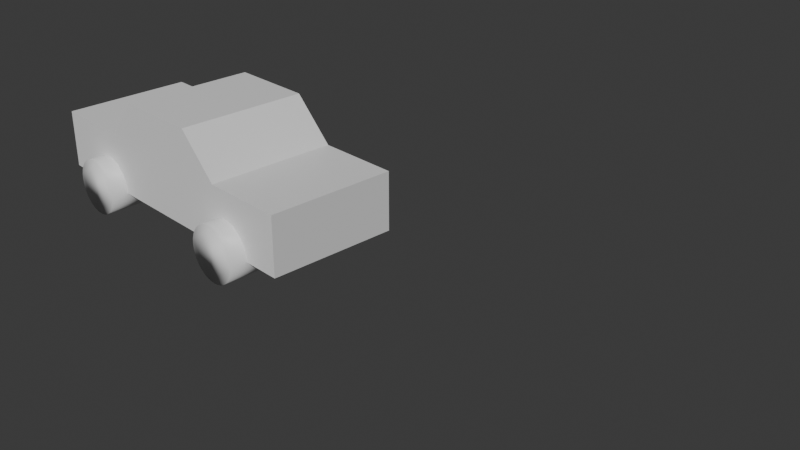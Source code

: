# Source: car.blend  (saved by Blender 4.0.36; exported with 4.5.12 LTS)
import bpy
from mathutils import Matrix  # noqa: F401  (used for matrix-valued properties, if any)

bpy.ops.wm.read_factory_settings(use_empty=True)
scene = bpy.context.scene
scene.name = 'Scene'

# ---- collections
col_collection = bpy.data.collections.new('Collection'); scene.collection.children.link(col_collection)

# ---- materials (node trees are filled in below, after node groups)
mat_material = bpy.data.materials.new('Material')
mat_material.alpha_threshold = 0.0
mat_material.use_transparent_shadow = False
mat_material.roughness = 0.5
mat_material.line_color = (0.0, 0.0, 0.0, 1.0)

# ---- material node trees
mat_material.use_nodes = True; mat_material.node_tree.nodes.clear()
_N = mat_material.node_tree.nodes; _L = mat_material.node_tree.links
n0 = _N.new('ShaderNodeOutputMaterial'); n0.name = 'Material Output'; n0.location = (300, 300)
n1 = _N.new('ShaderNodeBsdfPrincipled'); n1.name = 'Principled BSDF'; n1.location = (10, 300)
n1.inputs[3].default_value = 1.45
_L.new(n1.outputs[0], n0.inputs[0])
n0.is_active_output = True

# ---- world
world_world = bpy.data.worlds.new('World'); scene.world = world_world
world_world.use_nodes = True; world_world.node_tree.nodes.clear()
_N = world_world.node_tree.nodes; _L = world_world.node_tree.links
n0 = _N.new('ShaderNodeOutputWorld'); n0.name = 'World Output'; n0.location = (300, 300)
n1 = _N.new('ShaderNodeBackground'); n1.name = 'Background'; n1.location = (10, 300)
n1.inputs[0].default_value = (0.05088, 0.05088, 0.05088, 1.0)
_L.new(n1.outputs[0], n0.inputs[0])
n0.is_active_output = True
world_world.color = (0.05088, 0.05088, 0.05088)
world_world.use_sun_shadow = False
world_world.sun_shadow_jitter_overblur = 0.0

# ---- cameras
cam_camera = bpy.data.cameras.new('Camera')
cam_camera.clip_end = 100.0
cam_camera.ortho_scale = 7.314

# ---- meshes
me_cube = bpy.data.meshes.new('Cube')
me_cube.from_pydata([(1.191, -0.3882, 0.04654), (1.258, -0.3882, 0.02808), (1.323, -0.3881, -0.02659), (1.383, -0.3879, -0.1154), (1.436, -0.3876, -0.2349), (1.479, -0.3873, -0.3805), (1.511, -0.3869, -0.5466), (1.531, -0.3865, -0.7268), (1.537, -0.3861, -0.9143), (0.8441, -0.3861, -0.9143), (0.8508, -0.3865, -0.7268), (0.8705, -0.3869, -0.5466), (0.9025, -0.3873, -0.3805), (0.9456, -0.3876, -0.2349), (0.9981, -0.3879, -0.1154), (1.058, -0.3881, -0.02659), (1.123, -0.3882, 0.02808), (-1.191, -0.3882, 0.04654), (-1.258, -0.3882, 0.02808), (-1.323, -0.3881, -0.02659), (-1.383, -0.3879, -0.1154), (-1.436, -0.3876, -0.2349), (-1.479, -0.3873, -0.3805), (-1.511, -0.3869, -0.5466), (-1.531, -0.3865, -0.7268), (-1.537, -0.3861, -0.9143), (-0.8441, -0.3861, -0.9143), (-0.8508, -0.3865, -0.7268), (-0.8705, -0.3869, -0.5466), (-0.9025, -0.3873, -0.3805), (-0.9456, -0.3876, -0.2349), (-0.9981, -0.3879, -0.1154), (-1.058, -0.3881, -0.02659), (-1.123, -0.3882, 0.02808), (1.191, 0.3882, 0.04654), (1.258, 0.3882, 0.02808), (1.323, 0.3881, -0.02659), (1.383, 0.3879, -0.1154), (1.436, 0.3876, -0.2349), (1.479, 0.3873, -0.3805), (1.511, 0.3869, -0.5466), (1.531, 0.3865, -0.7268), (1.537, 0.3861, -0.9143), (0.8441, 0.3861, -0.9143), (0.8508, 0.3865, -0.7268), (0.8705, 0.3869, -0.5466), (0.9025, 0.3873, -0.3805), (0.9456, 0.3876, -0.2349), (0.9981, 0.3879, -0.1154), (1.058, 0.3881, -0.02659), (1.123, 0.3882, 0.02808), (-1.191, 0.3882, 0.04654), (-1.258, 0.3882, 0.02808), (-1.323, 0.3881, -0.02659), (-1.383, 0.3879, -0.1154), (-1.436, 0.3876, -0.2349), (-1.479, 0.3873, -0.3805), (-1.511, 0.3869, -0.5466), (-1.531, 0.3865, -0.7268), (-1.537, 0.3861, -0.9143), (-0.8441, 0.3861, -0.9143), (-0.8508, 0.3865, -0.7268), (-0.8705, 0.3869, -0.5466), (-0.9025, 0.3873, -0.3805), (-0.9456, 0.3876, -0.2349), (-0.9981, 0.3879, -0.1154), (-1.058, 0.3881, -0.02659), (-1.123, 0.3882, 0.02808), (1.0, 1.0, 1.0), (1.0, -1.0, 1.0), (-1.0, 1.0, 1.0), (-1.0, -1.0, 1.0), (2.022, 1.0, 1.0), (2.022, 1.0, -1.0), (2.022, -1.0, 1.0), (2.022, -1.0, -1.0), (-2.005, 1.0, -1.0), (-2.005, -1.0, -1.0), (-2.005, -1.0, 1.0), (-2.005, 1.0, 1.0), (0.5, 1.0, -1.0), (0.5, -1.0, 2.363), (0.5, -1.0, -1.0), (0.5, 1.0, 2.363), (-0.55, 1.0, -1.0), (-0.5237, -1.0, 2.271), (-0.55, -1.0, -1.0), (-0.55, 1.0, 2.363), (-0.025, -1.0, -1.0), (0.5, -1.0, 0.6816), (-0.05133, -1.0, 2.271), (-0.5237, -1.0, 0.7736), (-0.05133, -1.0, 0.7736), (-0.025, -1.0, 2.363), (-0.55, -1.0, 2.363), (-0.55, -1.0, 0.6816), (-0.025, -1.0, 0.6816), (-0.05133, -0.964, 2.271), (-0.5237, -0.964, 2.271), (-0.5237, -0.964, 0.7736), (-0.05133, -0.964, 0.7736), (1.511, 1.0, -0.5533), (1.531, 1.0, -0.7335), (1.537, 1.0, -0.921), (1.534, 1.0, -1.0), (1.534, 0.3859, -1.0), (1.0, 0.3859, -1.0), (0.8472, 0.3859, -1.0), (1.534, -1.0, -1.0), (1.537, -1.0, -0.921), (1.534, -0.3859, -1.0), (1.0, -0.3859, -1.0), (0.8472, -0.3859, -1.0), (1.531, -1.0, -0.7335), (1.511, -1.0, -0.5533), (1.479, 1.0, -0.3871), (1.436, 1.0, -0.2415), (1.436, -1.0, -0.2415), (1.479, -1.0, -0.3871), (1.383, -1.0, -0.1221), (1.323, 1.0, -0.03326), (1.258, 1.0, 0.02142), (1.383, 1.0, -0.1221), (1.258, -1.0, 0.02142), (1.323, -1.0, -0.03326), (1.191, -1.0, 0.03988), (1.123, 1.0, 0.02142), (1.191, 1.0, 0.03988), (1.058, 1.0, -0.03326), (1.0, 1.0, -0.1193), (0.9981, 1.0, -0.1221), (0.9456, 1.0, -0.2415), (0.9025, 1.0, -0.3871), (0.8705, 1.0, -0.5533), (0.8508, 1.0, -0.7335), (0.9456, -1.0, -0.2415), (0.9025, -1.0, -0.3871), (0.8705, -1.0, -0.5533), (0.8508, -1.0, -0.7335), (0.9981, -1.0, -0.1221), (1.058, -1.0, -0.03326), (1.0, -1.0, -0.1193), (1.123, -1.0, 0.02142), (0.8441, 1.0, -0.921), (-0.8508, 1.0, -0.7335), (-0.8441, 1.0, -0.921), (-0.8705, 1.0, -0.5533), (0.8469, 1.0, -1.0), (-0.8469, 1.0, -1.0), (-0.8472, 0.3859, -1.0), (-1.534, 0.3859, -1.0), (-1.0, 0.3859, -1.0), (0.8469, -1.0, -1.0), (0.8441, -1.0, -0.921), (-0.8472, -0.3859, -1.0), (-1.0, -0.3859, -1.0), (-0.8469, -1.0, -1.0), (-0.8441, -1.0, -0.921), (-1.534, -0.3859, -1.0), (-0.8508, -1.0, -0.7335), (-0.9025, -1.0, -0.3871), (-0.8705, -1.0, -0.5533), (-0.9981, 1.0, -0.1221), (-0.9456, 1.0, -0.2415), (-0.9025, 1.0, -0.3871), (-0.9456, -1.0, -0.2415), (-0.9981, -1.0, -0.1221), (-1.123, 1.0, 0.02142), (-1.191, 1.0, 0.03988), (-1.058, 1.0, -0.03326), (-1.0, 1.0, -0.1193), (-1.058, -1.0, -0.03326), (-1.0, -1.0, -0.1193), (-1.123, -1.0, 0.02142), (-1.191, -1.0, 0.03988), (-1.258, 1.0, 0.02142), (-1.323, 1.0, -0.03326), (-1.383, 1.0, -0.1221), (-1.436, 1.0, -0.2415), (-1.479, 1.0, -0.3871), (-1.511, 1.0, -0.5533), (-1.531, 1.0, -0.7335), (-1.537, 1.0, -0.921), (-1.534, 1.0, -1.0), (-1.534, -1.0, -1.0), (-1.537, -1.0, -0.921), (-1.531, -1.0, -0.7335), (-1.511, -1.0, -0.5533), (-1.479, -1.0, -0.3871), (-1.436, -1.0, -0.2415), (-1.383, -1.0, -0.1221), (-1.323, -1.0, -0.03326), (-1.258, -1.0, 0.02142)], [], [(1, 2, 3, 4, 5, 6, 7, 8, 110, 111, 112, 9, 10, 11, 12, 13, 14, 15, 16, 0), (18, 17, 33, 32, 31, 30, 29, 28, 27, 26, 154, 155, 158, 25, 24, 23, 22, 21, 20, 19), (35, 34, 50, 49, 48, 47, 46, 45, 44, 43, 107, 106, 105, 42, 41, 40, 39, 38, 37, 36), (52, 53, 54, 55, 56, 57, 58, 59, 150, 151, 149, 60, 61, 62, 63, 64, 65, 66, 67, 51), (87, 70, 71, 94), (86, 95, 94, 71, 172, 166, 165, 160, 161, 159, 157, 156), (80, 147, 107, 106, 111, 112, 152, 82), (69, 141, 140, 142, 125, 123, 124, 119, 117, 118, 114, 113, 109, 108, 75, 74), (80, 83, 68, 129, 130, 131, 132, 133, 134, 143, 147), (73, 72, 74, 75), (68, 69, 74, 72), (77, 78, 79, 76), (71, 70, 79, 78), (70, 170, 169, 167, 168, 175, 176, 177, 178, 179, 180, 181, 182, 183, 76, 79), (84, 87, 83, 80), (84, 80, 82, 88, 86), (68, 83, 81, 69), (92, 90, 97, 100), (83, 87, 94, 93, 81), (88, 96, 95, 86), (82, 89, 96, 88), (89, 81, 93, 96), (85, 90, 93, 94), (91, 85, 94, 95), (92, 91, 95, 96), (90, 92, 96, 93), (100, 97, 98, 99), (85, 91, 99, 98), (91, 92, 100, 99), (90, 85, 98, 97), (151, 149, 148, 84, 86, 156, 154, 155), (187, 23, 24, 186), (164, 63, 62, 146), (143, 43, 44, 134), (101, 40, 41, 102), (190, 20, 21, 189), (114, 6, 5, 118), (125, 0, 16, 142), (139, 14, 13, 135), (109, 8, 7, 113), (135, 13, 12, 136), (108, 110, 111, 106, 105, 104, 73, 75), (148, 145, 144, 146, 164, 163, 162, 170, 70, 87, 84), (181, 58, 57, 180), (176, 53, 52, 175), (117, 4, 3, 119), (159, 27, 28, 161), (183, 150, 151, 155, 158, 184, 77, 76), (180, 57, 56, 179), (140, 15, 14, 139, 141), (102, 41, 42, 103), (123, 1, 0, 125), (184, 185, 186, 187, 188, 189, 190, 191, 192, 174, 173, 171, 172, 71, 78, 77), (122, 37, 38, 116), (174, 17, 18, 192), (168, 51, 67, 167), (175, 52, 51, 168), (132, 46, 47, 131), (126, 50, 34, 127), (154, 26, 157, 156), (163, 64, 63, 164), (116, 38, 39, 115), (128, 49, 50, 126), (166, 31, 32, 171, 172), (120, 36, 37, 122), (131, 47, 48, 130), (107, 43, 143, 147), (186, 24, 25, 185), (144, 61, 60, 145), (177, 54, 53, 176), (145, 60, 149, 148), (171, 32, 33, 173), (167, 67, 66, 169), (191, 19, 20, 190), (137, 11, 10, 138), (182, 59, 58, 181), (124, 2, 1, 123), (127, 34, 35, 121), (157, 26, 27, 159), (130, 48, 49, 128, 129), (146, 62, 61, 144), (115, 39, 40, 101), (113, 7, 6, 114), (118, 5, 4, 117), (134, 44, 45, 133), (133, 45, 46, 132), (162, 65, 64, 163), (161, 28, 29, 160), (192, 18, 19, 191), (138, 10, 9, 153), (160, 29, 30, 165), (110, 8, 109, 108), (136, 12, 11, 137), (173, 33, 17, 174), (142, 16, 15, 140), (169, 66, 65, 162, 170), (103, 42, 105, 104), (152, 153, 138, 137, 136, 135, 139, 141, 69, 81, 89, 82), (104, 103, 102, 101, 115, 116, 122, 120, 121, 127, 126, 128, 129, 68, 72, 73), (119, 3, 2, 124), (189, 21, 22, 188), (165, 30, 31, 166), (188, 22, 23, 187), (179, 56, 55, 178), (153, 9, 112, 152), (121, 35, 36, 120), (178, 55, 54, 177), (150, 59, 182, 183), (185, 25, 158, 184)])
me_cube.polygons.foreach_set('use_smooth', [1, 1, 1, 1, 0, 0, 0, 0, 0, 0, 0, 0, 0, 0, 0, 0, 0, 0, 0, 0, 0, 0, 0, 0, 0, 0, 0, 0, 0, 0, 0, 1, 1, 1, 1, 1, 1, 1, 1, 1, 1, 0, 0, 1, 1, 1, 1, 0, 1, 1, 1, 1, 0, 1, 1, 1, 1, 1, 1, 1, 1, 1, 1, 1, 1, 1, 1, 1, 1, 1, 1, 1, 1, 1, 1, 1, 1, 1, 1, 1, 1, 1, 1, 1, 1, 1, 1, 1, 1, 1, 1, 1, 1, 1, 1, 1, 1, 0, 0, 1, 1, 1, 1, 1, 1, 1, 1, 1, 1])
_uv = me_cube.uv_layers.new(name='UVMap')
_uv.uv.foreach_set('vector', [0.7677, 0.3392, 0.7848, 0.334, 0.8005, 0.3256, 0.8143, 0.3143, 0.8256, 0.3005, 0.834, 0.2848, 0.8392, 0.2677, 0.8409, 0.25, 0.8401, 0.2419, 0.7, 0.2419, 0.6599, 0.2419, 0.6591, 0.25, 0.6608, 0.2677, 0.666, 0.2848, 0.6744, 0.3005, 0.6857, 0.3143, 0.6995, 0.3256, 0.7152, 0.334, 0.7323, 0.3392, 0.75, 0.3409, 0.7677, 0.3392, 0.75, 0.3409, 0.7323, 0.3392, 0.7152, 0.334, 0.6995, 0.3256, 0.6857, 0.3143, 0.6744, 0.3005, 0.666, 0.2848, 0.6608, 0.2677, 0.6591, 0.25, 0.6599, 0.2419, 0.7, 0.2419, 0.8401, 0.2419, 0.8409, 0.25, 0.8392, 0.2677, 0.834, 0.2848, 0.8256, 0.3005, 0.8143, 0.3143, 0.8005, 0.3256, 0.7848, 0.334, 0.7677, 0.3392, 0.75, 0.3409, 0.7323, 0.3392, 0.7152, 0.334, 0.6995, 0.3256, 0.6857, 0.3143, 0.6744, 0.3005, 0.666, 0.2848, 0.6608, 0.2677, 0.6591, 0.25, 0.6599, 0.2419, 0.7, 0.2419, 0.8401, 0.2419, 0.8409, 0.25, 0.8392, 0.2677, 0.834, 0.2848, 0.8256, 0.3005, 0.8143, 0.3143, 0.8005, 0.3256, 0.7848, 0.334, 0.7677, 0.3392, 0.7848, 0.334, 0.8005, 0.3256, 0.8143, 0.3143, 0.8256, 0.3005, 0.834, 0.2848, 0.8392, 0.2677, 0.8409, 0.25, 0.8401, 0.2419, 0.7, 0.2419, 0.6599, 0.2419, 0.6591, 0.25, 0.6608, 0.2677, 0.666, 0.2848, 0.6744, 0.3005, 0.6857, 0.3143, 0.6995, 0.3256, 0.7152, 0.334, 0.7323, 0.3392, 0.75, 0.3409, 0.8188, 0.5, 0.875, 0.5, 0.875, 0.75, 0.8188, 0.75, 0.375, 0.9438, 0.5, 0.9438, 0.625, 0.9438, 0.625, 1.0, 0.4851, 1.0, 0.4846, 0.9998, 0.465, 0.9932, 0.4446, 0.9878, 0.4239, 0.9838, 0.4034, 0.9813, 0.3831, 0.9805, 0.375, 0.9809, 0.3125, 0.5, 0.3559, 0.5, 0.3559, 0.5768, 0.375, 0.5768, 0.375, 0.6732, 0.3559, 0.6732, 0.3559, 0.75, 0.3125, 0.75, 0.625, 0.75, 0.4851, 0.75, 0.4958, 0.75, 0.5027, 0.75, 0.505, 0.75, 0.5027, 0.75, 0.4958, 0.75, 0.4847, 0.75, 0.4698, 0.75, 0.4516, 0.75, 0.4308, 0.75, 0.4083, 0.75, 0.3849, 0.75, 0.375, 0.75, 0.375, 0.75, 0.625, 0.75, 0.375, 0.4375, 0.625, 0.4375, 0.625, 0.5, 0.4851, 0.5, 0.4846, 0.4998, 0.4654, 0.4932, 0.4452, 0.4878, 0.4245, 0.4838, 0.4037, 0.4813, 0.3832, 0.4805, 0.375, 0.4809, 0.375, 0.5, 0.625, 0.5, 0.625, 0.75, 0.375, 0.75, 0.625, 0.5, 0.625, 0.75, 0.625, 0.75, 0.625, 0.5, 0.375, 0.0, 0.625, 0.0, 0.625, 0.25, 0.375, 0.25, 0.875, 0.75, 0.875, 0.5, 0.875, 0.5, 0.875, 0.75, 0.625, 0.25, 0.4851, 0.25, 0.4958, 0.25, 0.5027, 0.25, 0.505, 0.25, 0.5027, 0.25, 0.4958, 0.25, 0.4847, 0.25, 0.4698, 0.25, 0.4516, 0.25, 0.4308, 0.25, 0.4083, 0.25, 0.3849, 0.25, 0.375, 0.25, 0.375, 0.25, 0.625, 0.25, 0.375, 0.3063, 0.625, 0.3062, 0.625, 0.4375, 0.375, 0.4375, 0.1813, 0.5, 0.3125, 0.5, 0.3125, 0.75, 0.2469, 0.75, 0.1813, 0.75, 0.625, 0.5, 0.6875, 0.5, 0.6875, 0.75, 0.625, 0.75, 0.5026, 0.8824, 0.6224, 0.8824, 0.6224, 0.8824, 0.5026, 0.8824, 0.6875, 0.5, 0.8188, 0.5, 0.8188, 0.75, 0.7531, 0.75, 0.6875, 0.75, 0.375, 0.8781, 0.5, 0.8781, 0.5, 0.9438, 0.375, 0.9438, 0.375, 0.8125, 0.5, 0.8125, 0.5, 0.8781, 0.375, 0.8781, 0.5, 0.8125, 0.625, 0.8125, 0.625, 0.8781, 0.5, 0.8781, 0.6224, 0.9394, 0.6224, 0.8824, 0.625, 0.8781, 0.625, 0.9438, 0.5026, 0.9394, 0.6224, 0.9394, 0.625, 0.9438, 0.5, 0.9438, 0.5026, 0.8824, 0.5026, 0.9394, 0.5, 0.9438, 0.5, 0.8781, 0.6224, 0.8824, 0.5026, 0.8824, 0.5, 0.8781, 0.625, 0.8781, 0.5026, 0.8824, 0.6224, 0.8824, 0.6224, 0.9394, 0.5026, 0.9394, 0.6224, 0.9394, 0.5026, 0.9394, 0.5026, 0.9394, 0.6224, 0.9394, 0.5026, 0.9394, 0.5026, 0.8824, 0.5026, 0.8824, 0.5026, 0.9394, 0.6224, 0.8824, 0.6224, 0.9394, 0.6224, 0.9394, 0.6224, 0.8824, 0.125, 0.5768, 0.1441, 0.5768, 0.1441, 0.5, 0.1813, 0.5, 0.1813, 0.75, 0.1441, 0.75, 0.1441, 0.6732, 0.125, 0.6732, 0.7926, 0.7108, 0.7926, 0.8447, 0.7681, 0.8447, 0.7681, 0.7107, 0.182, 0.7109, 0.182, 0.8447, 0.2074, 0.8447, 0.2074, 0.7108, 0.25, 0.7106, 0.25, 0.8447, 0.2319, 0.8447, 0.2319, 0.7107, 0.7926, 0.7108, 0.7926, 0.8447, 0.7681, 0.8447, 0.7681, 0.7107, 0.8743, 0.711, 0.8743, 0.8447, 0.8449, 0.8447, 0.8449, 0.7109, 0.7926, 0.7108, 0.7926, 0.8447, 0.818, 0.8447, 0.818, 0.7109, 0.01511, 0.7111, 0.01511, 0.8447, 0.05573, 0.8447, 0.05573, 0.7111, 0.1257, 0.711, 0.1257, 0.8447, 0.1551, 0.8447, 0.1551, 0.7109, 0.75, 0.7106, 0.75, 0.8447, 0.7681, 0.8447, 0.7681, 0.7107, 0.1551, 0.7109, 0.1551, 0.8447, 0.182, 0.8447, 0.182, 0.7109, 0.375, 0.75, 0.375, 0.6732, 0.375, 0.6732, 0.375, 0.5768, 0.375, 0.5768, 0.375, 0.5, 0.375, 0.5, 0.375, 0.75, 0.375, 0.2691, 0.3831, 0.2695, 0.4034, 0.2687, 0.4239, 0.2662, 0.4446, 0.2622, 0.465, 0.2568, 0.4846, 0.2502, 0.4851, 0.25, 0.625, 0.25, 0.625, 0.3062, 0.375, 0.3063, 0.7681, 0.7107, 0.7681, 0.8447, 0.7926, 0.8447, 0.7926, 0.7108, 0.9072, 0.711, 0.9072, 0.8447, 0.9443, 0.8447, 0.9443, 0.7111, 0.8449, 0.7109, 0.8449, 0.8447, 0.8743, 0.8447, 0.8743, 0.711, 0.2319, 0.7107, 0.2319, 0.8447, 0.2074, 0.8447, 0.2074, 0.7108, 0.125, 0.5, 0.125, 0.5768, 0.125, 0.5768, 0.125, 0.6732, 0.125, 0.6732, 0.125, 0.75, 0.125, 0.75, 0.125, 0.5, 0.7926, 0.7108, 0.7926, 0.8447, 0.818, 0.8447, 0.818, 0.7109, 0.09279, 0.711, 0.09279, 0.8447, 0.1257, 0.8447, 0.1257, 0.711, 0.1247, 0.711, 0.7681, 0.7107, 0.7681, 0.8447, 0.75, 0.8447, 0.75, 0.7106, 0.9443, 0.7111, 0.9443, 0.8447, 0.9849, 0.8447, 0.9849, 0.7111, 0.375, 1.0, 0.3849, 1.0, 0.4083, 1.0, 0.4308, 1.0, 0.4516, 1.0, 0.4698, 1.0, 0.4847, 1.0, 0.4958, 1.0, 0.5027, 1.0, 0.505, 1.0, 0.5027, 1.0, 0.4958, 1.0, 0.4851, 1.0, 0.625, 1.0, 0.625, 1.0, 0.375, 1.0, 0.8743, 0.711, 0.8743, 0.8447, 0.8449, 0.8447, 0.8449, 0.7109, 0.9849, 0.7111, 0.9849, 0.8447, 0.9443, 0.8447, 0.9443, 0.7111, 0.01511, 0.7111, 0.01511, 0.8447, 0.05573, 0.8447, 0.05573, 0.7111, 0.9443, 0.7111, 0.9443, 0.8447, 0.9849, 0.8447, 0.9849, 0.7111, 0.182, 0.7109, 0.182, 0.8447, 0.1551, 0.8447, 0.1551, 0.7109, 0.05573, 0.7111, 0.05573, 0.8447, 0.01511, 0.8447, 0.01511, 0.7111, 0.2583, 0.8447, 0.25, 0.8447, 0.25, 0.7106, 0.2576, 0.7106, 0.1551, 0.7109, 0.1551, 0.8447, 0.182, 0.8447, 0.182, 0.7109, 0.8449, 0.7109, 0.8449, 0.8447, 0.818, 0.8447, 0.818, 0.7109, 0.09279, 0.711, 0.09279, 0.8447, 0.05573, 0.8447, 0.05573, 0.7111, 0.1257, 0.711, 0.1257, 0.8447, 0.09279, 0.8447, 0.09279, 0.711, 0.1247, 0.711, 0.9072, 0.711, 0.9072, 0.8447, 0.8743, 0.8447, 0.8743, 0.711, 0.1551, 0.7109, 0.1551, 0.8447, 0.1257, 0.8447, 0.1257, 0.711, 0.2583, 0.8447, 0.25, 0.8447, 0.25, 0.7106, 0.2576, 0.7106, 0.7681, 0.7107, 0.7681, 0.8447, 0.75, 0.8447, 0.75, 0.7106, 0.2319, 0.7107, 0.2319, 0.8447, 0.25, 0.8447, 0.25, 0.7106, 0.8743, 0.711, 0.8743, 0.8447, 0.9072, 0.8447, 0.9072, 0.711, 0.25, 0.7106, 0.25, 0.8447, 0.2583, 0.8447, 0.2576, 0.7106, 0.09279, 0.711, 0.09279, 0.8447, 0.05573, 0.8447, 0.05573, 0.7111, 0.05573, 0.7111, 0.05573, 0.8447, 0.09279, 0.8447, 0.09279, 0.711, 0.9072, 0.711, 0.9072, 0.8447, 0.8743, 0.8447, 0.8743, 0.711, 0.2074, 0.7108, 0.2074, 0.8447, 0.2319, 0.8447, 0.2319, 0.7107, 0.75, 0.7106, 0.75, 0.8447, 0.7681, 0.8447, 0.7681, 0.7107, 0.9072, 0.711, 0.9072, 0.8447, 0.9443, 0.8447, 0.9443, 0.7111, 0.9849, 0.7111, 0.9849, 0.8447, 0.9443, 0.8447, 0.9443, 0.7111, 0.25, 0.7106, 0.25, 0.8447, 0.2319, 0.8447, 0.2319, 0.7107, 0.1257, 0.711, 0.1257, 0.8447, 0.09279, 0.8447, 0.09279, 0.711, 0.1247, 0.711, 0.2074, 0.7108, 0.2074, 0.8447, 0.2319, 0.8447, 0.2319, 0.7107, 0.818, 0.7109, 0.818, 0.8447, 0.7926, 0.8447, 0.7926, 0.7108, 0.7681, 0.7107, 0.7681, 0.8447, 0.7926, 0.8447, 0.7926, 0.7108, 0.818, 0.7109, 0.818, 0.8447, 0.8449, 0.8447, 0.8449, 0.7109, 0.2319, 0.7107, 0.2319, 0.8447, 0.2074, 0.8447, 0.2074, 0.7108, 0.2074, 0.7108, 0.2074, 0.8447, 0.182, 0.8447, 0.182, 0.7109, 0.1257, 0.711, 0.1257, 0.8447, 0.1551, 0.8447, 0.1551, 0.7109, 0.2074, 0.7108, 0.2074, 0.8447, 0.182, 0.8447, 0.182, 0.7109, 0.9443, 0.7111, 0.9443, 0.8447, 0.9072, 0.8447, 0.9072, 0.711, 0.2319, 0.7107, 0.2319, 0.8447, 0.25, 0.8447, 0.25, 0.7106, 0.182, 0.7109, 0.182, 0.8447, 0.1551, 0.8447, 0.1551, 0.7109, 0.7417, 0.8447, 0.75, 0.8447, 0.75, 0.7106, 0.7424, 0.7106, 0.182, 0.7109, 0.182, 0.8447, 0.2074, 0.8447, 0.2074, 0.7108, 0.05573, 0.7111, 0.05573, 0.8447, 0.01511, 0.8447, 0.01511, 0.7111, 0.05573, 0.7111, 0.05573, 0.8447, 0.09279, 0.8447, 0.09279, 0.711, 0.09279, 0.711, 0.09279, 0.8447, 0.1257, 0.8447, 0.1257, 0.711, 0.1247, 0.711, 0.75, 0.7106, 0.75, 0.8447, 0.7417, 0.8447, 0.7424, 0.7106, 0.375, 0.7691, 0.3832, 0.7695, 0.4037, 0.7687, 0.4245, 0.7662, 0.4452, 0.7622, 0.4654, 0.7568, 0.4846, 0.7502, 0.4851, 0.75, 0.625, 0.75, 0.625, 0.8125, 0.5, 0.8125, 0.375, 0.8125, 0.375, 0.5, 0.3849, 0.5, 0.4083, 0.5, 0.4308, 0.5, 0.4516, 0.5, 0.4698, 0.5, 0.4847, 0.5, 0.4958, 0.5, 0.5027, 0.5, 0.505, 0.5, 0.5027, 0.5, 0.4958, 0.5, 0.4851, 0.5, 0.625, 0.5, 0.625, 0.5, 0.375, 0.5, 0.8743, 0.711, 0.8743, 0.8447, 0.9072, 0.8447, 0.9072, 0.711, 0.8449, 0.7109, 0.8449, 0.8447, 0.818, 0.8447, 0.818, 0.7109, 0.1551, 0.7109, 0.1551, 0.8447, 0.1257, 0.8447, 0.1257, 0.711, 0.818, 0.7109, 0.818, 0.8447, 0.7926, 0.8447, 0.7926, 0.7108, 0.818, 0.7109, 0.818, 0.8447, 0.8449, 0.8447, 0.8449, 0.7109, 0.25, 0.7106, 0.25, 0.8447, 0.2583, 0.8447, 0.2576, 0.7106, 0.9443, 0.7111, 0.9443, 0.8447, 0.9072, 0.8447, 0.9072, 0.711, 0.8449, 0.7109, 0.8449, 0.8447, 0.8743, 0.8447, 0.8743, 0.711, 0.7417, 0.8447, 0.75, 0.8447, 0.75, 0.7106, 0.7424, 0.7106, 0.75, 0.7106, 0.75, 0.8447, 0.7417, 0.8447, 0.7424, 0.7106])
me_cube.materials.append(mat_material)
me_cube.use_mirror_vertex_groups = False
me_cube.update()
me_cube_003 = bpy.data.meshes.new('Cube.003')
me_cube_003.from_pydata([(-3.576e-07, -0.3963, 0.8696), (-3.576e-07, 0.3924, 0.8782), (0.06149, -0.3963, 0.8528), (0.06149, 0.3925, 0.8614), (0.1206, -0.3961, 0.803), (0.1206, 0.3926, 0.8116), (0.1751, -0.396, 0.7223), (0.1751, 0.3927, 0.7309), (0.2229, -0.3957, 0.6136), (0.2229, 0.393, 0.6222), (0.262, -0.3954, 0.4812), (0.262, 0.3933, 0.4898), (0.2912, -0.3951, 0.3301), (0.2912, 0.3936, 0.3387), (0.3091, -0.3947, 0.1662), (0.3091, 0.394, 0.1748), (0.3152, -0.3944, -0.004297), (0.3152, 0.3944, 0.004297), (0.3091, -0.394, -0.1748), (0.3091, 0.3947, -0.1662), (0.2912, -0.3936, -0.3387), (0.2912, 0.3951, -0.3301), (0.262, -0.3933, -0.4898), (0.262, 0.3954, -0.4812), (0.2229, -0.393, -0.6222), (0.2229, 0.3957, -0.6136), (0.1751, -0.3927, -0.7309), (0.1751, 0.396, -0.7223), (0.1206, -0.3926, -0.8116), (0.1206, 0.3961, -0.803), (0.06149, -0.3925, -0.8614), (0.06149, 0.3963, -0.8528), (-3.576e-07, -0.3924, -0.8782), (-3.576e-07, 0.3963, -0.8696), (-0.06149, -0.3925, -0.8614), (-0.06149, 0.3963, -0.8528), (-0.1206, -0.3926, -0.8116), (-0.1206, 0.3961, -0.803), (-0.1751, -0.3927, -0.7309), (-0.1751, 0.396, -0.7223), (-0.2229, -0.393, -0.6222), (-0.2229, 0.3957, -0.6136), (-0.2621, -0.3933, -0.4898), (-0.2621, 0.3954, -0.4812), (-0.2912, -0.3936, -0.3387), (-0.2912, 0.3951, -0.3301), (-0.3091, -0.394, -0.1748), (-0.3091, 0.3947, -0.1662), (-0.3152, -0.3944, -0.004297), (-0.3152, 0.3944, 0.004297), (-0.3091, -0.3947, 0.1662), (-0.3091, 0.394, 0.1748), (-0.2912, -0.3951, 0.3301), (-0.2912, 0.3936, 0.3387), (-0.2621, -0.3954, 0.4812), (-0.2621, 0.3933, 0.4898), (-0.2229, -0.3957, 0.6136), (-0.2229, 0.393, 0.6222), (-0.1751, -0.396, 0.7223), (-0.1751, 0.3927, 0.7309), (-0.1206, -0.3961, 0.803), (-0.1206, 0.3926, 0.8116), (-0.06149, -0.3963, 0.8528), (-0.06149, 0.3925, 0.8614), (-2.166, -0.3963, 0.8696), (-2.166, 0.3924, 0.8782), (-2.227, -0.3963, 0.8528), (-2.227, 0.3925, 0.8614), (-2.286, -0.3961, 0.803), (-2.286, 0.3926, 0.8116), (-2.341, -0.396, 0.7223), (-2.341, 0.3927, 0.7309), (-2.389, -0.3957, 0.6136), (-2.389, 0.393, 0.6222), (-2.428, -0.3954, 0.4812), (-2.428, 0.3933, 0.4898), (-2.457, -0.3951, 0.3301), (-2.457, 0.3936, 0.3387), (-2.475, -0.3947, 0.1662), (-2.475, 0.394, 0.1748), (-2.481, -0.3944, -0.004297), (-2.481, 0.3944, 0.004297), (-2.475, -0.394, -0.1748), (-2.475, 0.3947, -0.1662), (-2.457, -0.3936, -0.3387), (-2.457, 0.3951, -0.3301), (-2.428, -0.3933, -0.4898), (-2.428, 0.3954, -0.4812), (-2.389, -0.393, -0.6222), (-2.389, 0.3957, -0.6136), (-2.341, -0.3927, -0.7309), (-2.341, 0.396, -0.7223), (-2.286, -0.3926, -0.8116), (-2.286, 0.3961, -0.803), (-2.227, -0.3925, -0.8614), (-2.227, 0.3963, -0.8528), (-2.166, -0.3924, -0.8782), (-2.166, 0.3963, -0.8696), (-2.104, -0.3925, -0.8614), (-2.104, 0.3963, -0.8528), (-2.045, -0.3926, -0.8116), (-2.045, 0.3961, -0.803), (-1.991, -0.3927, -0.7309), (-1.991, 0.396, -0.7223), (-1.943, -0.393, -0.6222), (-1.943, 0.3957, -0.6136), (-1.904, -0.3933, -0.4898), (-1.904, 0.3954, -0.4812), (-1.875, -0.3936, -0.3387), (-1.875, 0.3951, -0.3301), (-1.857, -0.394, -0.1748), (-1.857, 0.3947, -0.1662), (-1.851, -0.3944, -0.004297), (-1.851, 0.3944, 0.004297), (-1.857, -0.3947, 0.1662), (-1.857, 0.394, 0.1748), (-1.875, -0.3951, 0.3301), (-1.875, 0.3936, 0.3387), (-1.904, -0.3954, 0.4812), (-1.904, 0.3933, 0.4898), (-1.943, -0.3957, 0.6136), (-1.943, 0.393, 0.6222), (-1.991, -0.396, 0.7223), (-1.991, 0.3927, 0.7309), (-2.045, -0.3961, 0.803), (-2.045, 0.3926, 0.8116), (-2.104, -0.3963, 0.8528), (-2.104, 0.3925, 0.8614), (-4.768e-07, 1.887, 0.8696), (-4.768e-07, 1.099, 0.8782), (0.06149, 1.887, 0.8528), (0.06149, 1.099, 0.8614), (0.1206, 1.887, 0.803), (0.1206, 1.098, 0.8116), (0.1751, 1.887, 0.7223), (0.1751, 1.098, 0.7309), (0.2229, 1.887, 0.6136), (0.2229, 1.098, 0.6222), (0.262, 1.886, 0.4812), (0.262, 1.098, 0.4898), (0.2912, 1.886, 0.3301), (0.2912, 1.097, 0.3387), (0.3091, 1.886, 0.1662), (0.3091, 1.097, 0.1748), (0.3152, 1.885, -0.004297), (0.3152, 1.097, 0.004297), (0.3091, 1.885, -0.1748), (0.3091, 1.096, -0.1662), (0.2912, 1.885, -0.3387), (0.2912, 1.096, -0.3301), (0.262, 1.884, -0.4898), (0.262, 1.096, -0.4812), (0.2229, 1.884, -0.6222), (0.2229, 1.095, -0.6136), (0.1751, 1.884, -0.7309), (0.1751, 1.095, -0.7223), (0.1206, 1.884, -0.8116), (0.1206, 1.095, -0.803), (0.06149, 1.883, -0.8614), (0.06149, 1.095, -0.8528), (-4.768e-07, 1.883, -0.8782), (-4.768e-07, 1.095, -0.8696), (-0.06149, 1.883, -0.8614), (-0.06149, 1.095, -0.8528), (-0.1206, 1.884, -0.8116), (-0.1206, 1.095, -0.803), (-0.1751, 1.884, -0.7309), (-0.1751, 1.095, -0.7223), (-0.2229, 1.884, -0.6222), (-0.2229, 1.095, -0.6136), (-0.2621, 1.884, -0.4898), (-0.2621, 1.096, -0.4812), (-0.2912, 1.885, -0.3387), (-0.2912, 1.096, -0.3301), (-0.3091, 1.885, -0.1748), (-0.3091, 1.096, -0.1662), (-0.3152, 1.885, -0.004297), (-0.3152, 1.097, 0.004297), (-0.3091, 1.886, 0.1662), (-0.3091, 1.097, 0.1748), (-0.2912, 1.886, 0.3301), (-0.2912, 1.097, 0.3387), (-0.2621, 1.886, 0.4812), (-0.2621, 1.098, 0.4898), (-0.2229, 1.887, 0.6136), (-0.2229, 1.098, 0.6222), (-0.1751, 1.887, 0.7223), (-0.1751, 1.098, 0.7309), (-0.1206, 1.887, 0.803), (-0.1206, 1.098, 0.8116), (-0.06149, 1.887, 0.8528), (-0.06149, 1.099, 0.8614), (-2.166, 1.887, 0.8696), (-2.166, 1.099, 0.8782), (-2.227, 1.887, 0.8528), (-2.227, 1.099, 0.8614), (-2.286, 1.887, 0.803), (-2.286, 1.098, 0.8116), (-2.341, 1.887, 0.7223), (-2.341, 1.098, 0.7309), (-2.389, 1.887, 0.6136), (-2.389, 1.098, 0.6222), (-2.428, 1.886, 0.4812), (-2.428, 1.098, 0.4898), (-2.457, 1.886, 0.3301), (-2.457, 1.097, 0.3387), (-2.475, 1.886, 0.1662), (-2.475, 1.097, 0.1748), (-2.481, 1.885, -0.004297), (-2.481, 1.097, 0.004297), (-2.475, 1.885, -0.1748), (-2.475, 1.096, -0.1662), (-2.457, 1.885, -0.3387), (-2.457, 1.096, -0.3301), (-2.428, 1.884, -0.4898), (-2.428, 1.096, -0.4812), (-2.389, 1.884, -0.6222), (-2.389, 1.095, -0.6136), (-2.341, 1.884, -0.7309), (-2.341, 1.095, -0.7223), (-2.286, 1.884, -0.8116), (-2.286, 1.095, -0.803), (-2.227, 1.883, -0.8614), (-2.227, 1.095, -0.8528), (-2.166, 1.883, -0.8782), (-2.166, 1.095, -0.8696), (-2.104, 1.883, -0.8614), (-2.104, 1.095, -0.8528), (-2.045, 1.884, -0.8116), (-2.045, 1.095, -0.803), (-1.991, 1.884, -0.7309), (-1.991, 1.095, -0.7223), (-1.943, 1.884, -0.6222), (-1.943, 1.095, -0.6136), (-1.904, 1.884, -0.4898), (-1.904, 1.096, -0.4812), (-1.875, 1.885, -0.3387), (-1.875, 1.096, -0.3301), (-1.857, 1.885, -0.1748), (-1.857, 1.096, -0.1662), (-1.851, 1.885, -0.004297), (-1.851, 1.097, 0.004297), (-1.857, 1.886, 0.1662), (-1.857, 1.097, 0.1748), (-1.875, 1.886, 0.3301), (-1.875, 1.097, 0.3387), (-1.904, 1.886, 0.4812), (-1.904, 1.098, 0.4898), (-1.943, 1.887, 0.6136), (-1.943, 1.098, 0.6222), (-1.991, 1.887, 0.7223), (-1.991, 1.098, 0.7309), (-2.045, 1.887, 0.803), (-2.045, 1.098, 0.8116), (-2.104, 1.887, 0.8528), (-2.104, 1.099, 0.8614)], [], [(0, 1, 3, 2), (2, 3, 5, 4), (4, 5, 7, 6), (6, 7, 9, 8), (8, 9, 11, 10), (10, 11, 13, 12), (12, 13, 15, 14), (14, 15, 17, 16), (16, 17, 19, 18), (18, 19, 21, 20), (20, 21, 23, 22), (22, 23, 25, 24), (24, 25, 27, 26), (26, 27, 29, 28), (28, 29, 31, 30), (30, 31, 33, 32), (32, 33, 35, 34), (34, 35, 37, 36), (36, 37, 39, 38), (38, 39, 41, 40), (40, 41, 43, 42), (42, 43, 45, 44), (44, 45, 47, 46), (46, 47, 49, 48), (48, 49, 51, 50), (50, 51, 53, 52), (52, 53, 55, 54), (54, 55, 57, 56), (56, 57, 59, 58), (58, 59, 61, 60), (3, 1, 63, 61, 59, 57, 55, 53, 51, 49, 47, 45, 43, 41, 39, 37, 35, 33, 31, 29, 27, 25, 23, 21, 19, 17, 15, 13, 11, 9, 7, 5), (60, 61, 63, 62), (62, 63, 1, 0), (0, 2, 4, 6, 8, 10, 12, 14, 16, 18, 20, 22, 24, 26, 28, 30, 32, 34, 36, 38, 40, 42, 44, 46, 48, 50, 52, 54, 56, 58, 60, 62), (64, 66, 67, 65), (66, 68, 69, 67), (68, 70, 71, 69), (70, 72, 73, 71), (72, 74, 75, 73), (74, 76, 77, 75), (76, 78, 79, 77), (78, 80, 81, 79), (80, 82, 83, 81), (82, 84, 85, 83), (84, 86, 87, 85), (86, 88, 89, 87), (88, 90, 91, 89), (90, 92, 93, 91), (92, 94, 95, 93), (94, 96, 97, 95), (96, 98, 99, 97), (98, 100, 101, 99), (100, 102, 103, 101), (102, 104, 105, 103), (104, 106, 107, 105), (106, 108, 109, 107), (108, 110, 111, 109), (110, 112, 113, 111), (112, 114, 115, 113), (114, 116, 117, 115), (116, 118, 119, 117), (118, 120, 121, 119), (120, 122, 123, 121), (122, 124, 125, 123), (67, 69, 71, 73, 75, 77, 79, 81, 83, 85, 87, 89, 91, 93, 95, 97, 99, 101, 103, 105, 107, 109, 111, 113, 115, 117, 119, 121, 123, 125, 127, 65), (124, 126, 127, 125), (126, 64, 65, 127), (64, 126, 124, 122, 120, 118, 116, 114, 112, 110, 108, 106, 104, 102, 100, 98, 96, 94, 92, 90, 88, 86, 84, 82, 80, 78, 76, 74, 72, 70, 68, 66), (128, 130, 131, 129), (130, 132, 133, 131), (132, 134, 135, 133), (134, 136, 137, 135), (136, 138, 139, 137), (138, 140, 141, 139), (140, 142, 143, 141), (142, 144, 145, 143), (144, 146, 147, 145), (146, 148, 149, 147), (148, 150, 151, 149), (150, 152, 153, 151), (152, 154, 155, 153), (154, 156, 157, 155), (156, 158, 159, 157), (158, 160, 161, 159), (160, 162, 163, 161), (162, 164, 165, 163), (164, 166, 167, 165), (166, 168, 169, 167), (168, 170, 171, 169), (170, 172, 173, 171), (172, 174, 175, 173), (174, 176, 177, 175), (176, 178, 179, 177), (178, 180, 181, 179), (180, 182, 183, 181), (182, 184, 185, 183), (184, 186, 187, 185), (186, 188, 189, 187), (131, 133, 135, 137, 139, 141, 143, 145, 147, 149, 151, 153, 155, 157, 159, 161, 163, 165, 167, 169, 171, 173, 175, 177, 179, 181, 183, 185, 187, 189, 191, 129), (188, 190, 191, 189), (190, 128, 129, 191), (128, 190, 188, 186, 184, 182, 180, 178, 176, 174, 172, 170, 168, 166, 164, 162, 160, 158, 156, 154, 152, 150, 148, 146, 144, 142, 140, 138, 136, 134, 132, 130), (192, 193, 195, 194), (194, 195, 197, 196), (196, 197, 199, 198), (198, 199, 201, 200), (200, 201, 203, 202), (202, 203, 205, 204), (204, 205, 207, 206), (206, 207, 209, 208), (208, 209, 211, 210), (210, 211, 213, 212), (212, 213, 215, 214), (214, 215, 217, 216), (216, 217, 219, 218), (218, 219, 221, 220), (220, 221, 223, 222), (222, 223, 225, 224), (224, 225, 227, 226), (226, 227, 229, 228), (228, 229, 231, 230), (230, 231, 233, 232), (232, 233, 235, 234), (234, 235, 237, 236), (236, 237, 239, 238), (238, 239, 241, 240), (240, 241, 243, 242), (242, 243, 245, 244), (244, 245, 247, 246), (246, 247, 249, 248), (248, 249, 251, 250), (250, 251, 253, 252), (195, 193, 255, 253, 251, 249, 247, 245, 243, 241, 239, 237, 235, 233, 231, 229, 227, 225, 223, 221, 219, 217, 215, 213, 211, 209, 207, 205, 203, 201, 199, 197), (252, 253, 255, 254), (254, 255, 193, 192), (192, 194, 196, 198, 200, 202, 204, 206, 208, 210, 212, 214, 216, 218, 220, 222, 224, 226, 228, 230, 232, 234, 236, 238, 240, 242, 244, 246, 248, 250, 252, 254)])
me_cube_003.polygons.foreach_set('use_smooth', [True] * 136)
_uv = me_cube_003.uv_layers.new(name='UVMap')
_uv.uv.foreach_set('vector', [0.9849, 0.6553, 0.9849, 0.8447, 0.9443, 0.8447, 0.9443, 0.6553, 0.9443, 0.6553, 0.9443, 0.8447, 0.9072, 0.8447, 0.9072, 0.6553, 0.9072, 0.6553, 0.9072, 0.8447, 0.8743, 0.8447, 0.8743, 0.6553, 0.8743, 0.6553, 0.8743, 0.8447, 0.8449, 0.8447, 0.8449, 0.6553, 0.8449, 0.6553, 0.8449, 0.8447, 0.818, 0.8447, 0.818, 0.6553, 0.818, 0.6553, 0.818, 0.8447, 0.7926, 0.8447, 0.7926, 0.6553, 0.7926, 0.6553, 0.7926, 0.8447, 0.7681, 0.8447, 0.7681, 0.6553, 0.7681, 0.6553, 0.7681, 0.8447, 0.75, 0.8447, 0.75, 0.6553, 0.75, 0.6553, 0.75, 0.8447, 0.7319, 0.8447, 0.7319, 0.6553, 0.7319, 0.6553, 0.7319, 0.8447, 0.7074, 0.8447, 0.7074, 0.6553, 0.7074, 0.6553, 0.7074, 0.8447, 0.682, 0.8447, 0.682, 0.6553, 0.682, 0.6553, 0.682, 0.8447, 0.6551, 0.8447, 0.6551, 0.6553, 0.6551, 0.6553, 0.6551, 0.8447, 0.6257, 0.8447, 0.6257, 0.6553, 0.6257, 0.6553, 0.6257, 0.8447, 0.5928, 0.8447, 0.5928, 0.6553, 0.5928, 0.6553, 0.5928, 0.8447, 0.5557, 0.8447, 0.5557, 0.6553, 0.5557, 0.6553, 0.5557, 0.8447, 0.5, 0.8447, 0.5, 0.6553, 0.5, 0.6553, 0.5, 0.8447, 0.4443, 0.8447, 0.4443, 0.6553, 0.4443, 0.6553, 0.4443, 0.8447, 0.4072, 0.8447, 0.4072, 0.6553, 0.4072, 0.6553, 0.4072, 0.8447, 0.3743, 0.8447, 0.3743, 0.6553, 0.3743, 0.6553, 0.3743, 0.8447, 0.3449, 0.8447, 0.3449, 0.6553, 0.3449, 0.6553, 0.3449, 0.8447, 0.318, 0.8447, 0.318, 0.6553, 0.318, 0.6553, 0.318, 0.8447, 0.2926, 0.8447, 0.2926, 0.6553, 0.2926, 0.6553, 0.2926, 0.8447, 0.2681, 0.8447, 0.2681, 0.6553, 0.2681, 0.6553, 0.2681, 0.8447, 0.25, 0.8447, 0.25, 0.6553, 0.25, 0.6553, 0.25, 0.8447, 0.2319, 0.8447, 0.2319, 0.6553, 0.2319, 0.6553, 0.2319, 0.8447, 0.2074, 0.8447, 0.2074, 0.6553, 0.2074, 0.6553, 0.2074, 0.8447, 0.182, 0.8447, 0.182, 0.6553, 0.182, 0.6553, 0.182, 0.8447, 0.1551, 0.8447, 0.1551, 0.6553, 0.1551, 0.6553, 0.1551, 0.8447, 0.1257, 0.8447, 0.1257, 0.6553, 0.1257, 0.6553, 0.1257, 0.8447, 0.09279, 0.8447, 0.09279, 0.6553, 0.7677, 0.3392, 0.75, 0.3409, 0.7323, 0.3392, 0.7152, 0.334, 0.6995, 0.3256, 0.6857, 0.3143, 0.6744, 0.3005, 0.666, 0.2848, 0.6608, 0.2677, 0.6591, 0.25, 0.6608, 0.2323, 0.666, 0.2152, 0.6744, 0.1995, 0.6857, 0.1857, 0.6995, 0.1744, 0.7152, 0.166, 0.7323, 0.1608, 0.75, 0.1591, 0.7677, 0.1608, 0.7848, 0.166, 0.8005, 0.1744, 0.8143, 0.1857, 0.8256, 0.1995, 0.834, 0.2152, 0.8392, 0.2323, 0.8409, 0.25, 0.8392, 0.2677, 0.834, 0.2848, 0.8256, 0.3005, 0.8143, 0.3143, 0.8005, 0.3256, 0.7848, 0.334, 0.09279, 0.6553, 0.09279, 0.8447, 0.05573, 0.8447, 0.05573, 0.6553, 0.05573, 0.6553, 0.05573, 0.8447, 0.01511, 0.8447, 0.01511, 0.6553, 0.25, 0.3409, 0.2677, 0.3392, 0.2848, 0.334, 0.3005, 0.3256, 0.3143, 0.3143, 0.3256, 0.3005, 0.334, 0.2848, 0.3392, 0.2677, 0.3409, 0.25, 0.3392, 0.2323, 0.334, 0.2152, 0.3256, 0.1995, 0.3143, 0.1857, 0.3005, 0.1744, 0.2848, 0.166, 0.2677, 0.1608, 0.25, 0.1591, 0.2323, 0.1608, 0.2152, 0.166, 0.1995, 0.1744, 0.1857, 0.1857, 0.1744, 0.1995, 0.166, 0.2152, 0.1608, 0.2323, 0.1591, 0.25, 0.1608, 0.2677, 0.166, 0.2848, 0.1744, 0.3005, 0.1857, 0.3143, 0.1995, 0.3256, 0.2152, 0.334, 0.2323, 0.3392, 0.9849, 0.6553, 0.9443, 0.6553, 0.9443, 0.8447, 0.9849, 0.8447, 0.9443, 0.6553, 0.9072, 0.6553, 0.9072, 0.8447, 0.9443, 0.8447, 0.9072, 0.6553, 0.8743, 0.6553, 0.8743, 0.8447, 0.9072, 0.8447, 0.8743, 0.6553, 0.8449, 0.6553, 0.8449, 0.8447, 0.8743, 0.8447, 0.8449, 0.6553, 0.818, 0.6553, 0.818, 0.8447, 0.8449, 0.8447, 0.818, 0.6553, 0.7926, 0.6553, 0.7926, 0.8447, 0.818, 0.8447, 0.7926, 0.6553, 0.7681, 0.6553, 0.7681, 0.8447, 0.7926, 0.8447, 0.7681, 0.6553, 0.75, 0.6553, 0.75, 0.8447, 0.7681, 0.8447, 0.75, 0.6553, 0.7319, 0.6553, 0.7319, 0.8447, 0.75, 0.8447, 0.7319, 0.6553, 0.7074, 0.6553, 0.7074, 0.8447, 0.7319, 0.8447, 0.7074, 0.6553, 0.682, 0.6553, 0.682, 0.8447, 0.7074, 0.8447, 0.682, 0.6553, 0.6551, 0.6553, 0.6551, 0.8447, 0.682, 0.8447, 0.6551, 0.6553, 0.6257, 0.6553, 0.6257, 0.8447, 0.6551, 0.8447, 0.6257, 0.6553, 0.5928, 0.6553, 0.5928, 0.8447, 0.6257, 0.8447, 0.5928, 0.6553, 0.5557, 0.6553, 0.5557, 0.8447, 0.5928, 0.8447, 0.5557, 0.6553, 0.5, 0.6553, 0.5, 0.8447, 0.5557, 0.8447, 0.5, 0.6553, 0.4443, 0.6553, 0.4443, 0.8447, 0.5, 0.8447, 0.4443, 0.6553, 0.4072, 0.6553, 0.4072, 0.8447, 0.4443, 0.8447, 0.4072, 0.6553, 0.3743, 0.6553, 0.3743, 0.8447, 0.4072, 0.8447, 0.3743, 0.6553, 0.3449, 0.6553, 0.3449, 0.8447, 0.3743, 0.8447, 0.3449, 0.6553, 0.318, 0.6553, 0.318, 0.8447, 0.3449, 0.8447, 0.318, 0.6553, 0.2926, 0.6553, 0.2926, 0.8447, 0.318, 0.8447, 0.2926, 0.6553, 0.2681, 0.6553, 0.2681, 0.8447, 0.2926, 0.8447, 0.2681, 0.6553, 0.25, 0.6553, 0.25, 0.8447, 0.2681, 0.8447, 0.25, 0.6553, 0.2319, 0.6553, 0.2319, 0.8447, 0.25, 0.8447, 0.2319, 0.6553, 0.2074, 0.6553, 0.2074, 0.8447, 0.2319, 0.8447, 0.2074, 0.6553, 0.182, 0.6553, 0.182, 0.8447, 0.2074, 0.8447, 0.182, 0.6553, 0.1551, 0.6553, 0.1551, 0.8447, 0.182, 0.8447, 0.1551, 0.6553, 0.1257, 0.6553, 0.1257, 0.8447, 0.1551, 0.8447, 0.1257, 0.6553, 0.09279, 0.6553, 0.09279, 0.8447, 0.1257, 0.8447, 0.7677, 0.3392, 0.7848, 0.334, 0.8005, 0.3256, 0.8143, 0.3143, 0.8256, 0.3005, 0.834, 0.2848, 0.8392, 0.2677, 0.8409, 0.25, 0.8392, 0.2323, 0.834, 0.2152, 0.8256, 0.1995, 0.8143, 0.1857, 0.8005, 0.1744, 0.7848, 0.166, 0.7677, 0.1608, 0.75, 0.1591, 0.7323, 0.1608, 0.7152, 0.166, 0.6995, 0.1744, 0.6857, 0.1857, 0.6744, 0.1995, 0.666, 0.2152, 0.6608, 0.2323, 0.6591, 0.25, 0.6608, 0.2677, 0.666, 0.2848, 0.6744, 0.3005, 0.6857, 0.3143, 0.6995, 0.3256, 0.7152, 0.334, 0.7323, 0.3392, 0.75, 0.3409, 0.09279, 0.6553, 0.05573, 0.6553, 0.05573, 0.8447, 0.09279, 0.8447, 0.05573, 0.6553, 0.01511, 0.6553, 0.01511, 0.8447, 0.05573, 0.8447, 0.25, 0.3409, 0.2323, 0.3392, 0.2152, 0.334, 0.1995, 0.3256, 0.1857, 0.3143, 0.1744, 0.3005, 0.166, 0.2848, 0.1608, 0.2677, 0.1591, 0.25, 0.1608, 0.2323, 0.166, 0.2152, 0.1744, 0.1995, 0.1857, 0.1857, 0.1995, 0.1744, 0.2152, 0.166, 0.2323, 0.1608, 0.25, 0.1591, 0.2677, 0.1608, 0.2848, 0.166, 0.3005, 0.1744, 0.3143, 0.1857, 0.3256, 0.1995, 0.334, 0.2152, 0.3392, 0.2323, 0.3409, 0.25, 0.3392, 0.2677, 0.334, 0.2848, 0.3256, 0.3005, 0.3143, 0.3143, 0.3005, 0.3256, 0.2848, 0.334, 0.2677, 0.3392, 0.9849, 0.6553, 0.9443, 0.6553, 0.9443, 0.8447, 0.9849, 0.8447, 0.9443, 0.6553, 0.9072, 0.6553, 0.9072, 0.8447, 0.9443, 0.8447, 0.9072, 0.6553, 0.8743, 0.6553, 0.8743, 0.8447, 0.9072, 0.8447, 0.8743, 0.6553, 0.8449, 0.6553, 0.8449, 0.8447, 0.8743, 0.8447, 0.8449, 0.6553, 0.818, 0.6553, 0.818, 0.8447, 0.8449, 0.8447, 0.818, 0.6553, 0.7926, 0.6553, 0.7926, 0.8447, 0.818, 0.8447, 0.7926, 0.6553, 0.7681, 0.6553, 0.7681, 0.8447, 0.7926, 0.8447, 0.7681, 0.6553, 0.75, 0.6553, 0.75, 0.8447, 0.7681, 0.8447, 0.75, 0.6553, 0.7319, 0.6553, 0.7319, 0.8447, 0.75, 0.8447, 0.7319, 0.6553, 0.7074, 0.6553, 0.7074, 0.8447, 0.7319, 0.8447, 0.7074, 0.6553, 0.682, 0.6553, 0.682, 0.8447, 0.7074, 0.8447, 0.682, 0.6553, 0.6551, 0.6553, 0.6551, 0.8447, 0.682, 0.8447, 0.6551, 0.6553, 0.6257, 0.6553, 0.6257, 0.8447, 0.6551, 0.8447, 0.6257, 0.6553, 0.5928, 0.6553, 0.5928, 0.8447, 0.6257, 0.8447, 0.5928, 0.6553, 0.5557, 0.6553, 0.5557, 0.8447, 0.5928, 0.8447, 0.5557, 0.6553, 0.5, 0.6553, 0.5, 0.8447, 0.5557, 0.8447, 0.5, 0.6553, 0.4443, 0.6553, 0.4443, 0.8447, 0.5, 0.8447, 0.4443, 0.6553, 0.4072, 0.6553, 0.4072, 0.8447, 0.4443, 0.8447, 0.4072, 0.6553, 0.3743, 0.6553, 0.3743, 0.8447, 0.4072, 0.8447, 0.3743, 0.6553, 0.3449, 0.6553, 0.3449, 0.8447, 0.3743, 0.8447, 0.3449, 0.6553, 0.318, 0.6553, 0.318, 0.8447, 0.3449, 0.8447, 0.318, 0.6553, 0.2926, 0.6553, 0.2926, 0.8447, 0.318, 0.8447, 0.2926, 0.6553, 0.2681, 0.6553, 0.2681, 0.8447, 0.2926, 0.8447, 0.2681, 0.6553, 0.25, 0.6553, 0.25, 0.8447, 0.2681, 0.8447, 0.25, 0.6553, 0.2319, 0.6553, 0.2319, 0.8447, 0.25, 0.8447, 0.2319, 0.6553, 0.2074, 0.6553, 0.2074, 0.8447, 0.2319, 0.8447, 0.2074, 0.6553, 0.182, 0.6553, 0.182, 0.8447, 0.2074, 0.8447, 0.182, 0.6553, 0.1551, 0.6553, 0.1551, 0.8447, 0.182, 0.8447, 0.1551, 0.6553, 0.1257, 0.6553, 0.1257, 0.8447, 0.1551, 0.8447, 0.1257, 0.6553, 0.09279, 0.6553, 0.09279, 0.8447, 0.1257, 0.8447, 0.7677, 0.3392, 0.7848, 0.334, 0.8005, 0.3256, 0.8143, 0.3143, 0.8256, 0.3005, 0.834, 0.2848, 0.8392, 0.2677, 0.8409, 0.25, 0.8392, 0.2323, 0.834, 0.2152, 0.8256, 0.1995, 0.8143, 0.1857, 0.8005, 0.1744, 0.7848, 0.166, 0.7677, 0.1608, 0.75, 0.1591, 0.7323, 0.1608, 0.7152, 0.166, 0.6995, 0.1744, 0.6857, 0.1857, 0.6744, 0.1995, 0.666, 0.2152, 0.6608, 0.2323, 0.6591, 0.25, 0.6608, 0.2677, 0.666, 0.2848, 0.6744, 0.3005, 0.6857, 0.3143, 0.6995, 0.3256, 0.7152, 0.334, 0.7323, 0.3392, 0.75, 0.3409, 0.09279, 0.6553, 0.05573, 0.6553, 0.05573, 0.8447, 0.09279, 0.8447, 0.05573, 0.6553, 0.01511, 0.6553, 0.01511, 0.8447, 0.05573, 0.8447, 0.25, 0.3409, 0.2323, 0.3392, 0.2152, 0.334, 0.1995, 0.3256, 0.1857, 0.3143, 0.1744, 0.3005, 0.166, 0.2848, 0.1608, 0.2677, 0.1591, 0.25, 0.1608, 0.2323, 0.166, 0.2152, 0.1744, 0.1995, 0.1857, 0.1857, 0.1995, 0.1744, 0.2152, 0.166, 0.2323, 0.1608, 0.25, 0.1591, 0.2677, 0.1608, 0.2848, 0.166, 0.3005, 0.1744, 0.3143, 0.1857, 0.3256, 0.1995, 0.334, 0.2152, 0.3392, 0.2323, 0.3409, 0.25, 0.3392, 0.2677, 0.334, 0.2848, 0.3256, 0.3005, 0.3143, 0.3143, 0.3005, 0.3256, 0.2848, 0.334, 0.2677, 0.3392, 0.9849, 0.6553, 0.9849, 0.8447, 0.9443, 0.8447, 0.9443, 0.6553, 0.9443, 0.6553, 0.9443, 0.8447, 0.9072, 0.8447, 0.9072, 0.6553, 0.9072, 0.6553, 0.9072, 0.8447, 0.8743, 0.8447, 0.8743, 0.6553, 0.8743, 0.6553, 0.8743, 0.8447, 0.8449, 0.8447, 0.8449, 0.6553, 0.8449, 0.6553, 0.8449, 0.8447, 0.818, 0.8447, 0.818, 0.6553, 0.818, 0.6553, 0.818, 0.8447, 0.7926, 0.8447, 0.7926, 0.6553, 0.7926, 0.6553, 0.7926, 0.8447, 0.7681, 0.8447, 0.7681, 0.6553, 0.7681, 0.6553, 0.7681, 0.8447, 0.75, 0.8447, 0.75, 0.6553, 0.75, 0.6553, 0.75, 0.8447, 0.7319, 0.8447, 0.7319, 0.6553, 0.7319, 0.6553, 0.7319, 0.8447, 0.7074, 0.8447, 0.7074, 0.6553, 0.7074, 0.6553, 0.7074, 0.8447, 0.682, 0.8447, 0.682, 0.6553, 0.682, 0.6553, 0.682, 0.8447, 0.6551, 0.8447, 0.6551, 0.6553, 0.6551, 0.6553, 0.6551, 0.8447, 0.6257, 0.8447, 0.6257, 0.6553, 0.6257, 0.6553, 0.6257, 0.8447, 0.5928, 0.8447, 0.5928, 0.6553, 0.5928, 0.6553, 0.5928, 0.8447, 0.5557, 0.8447, 0.5557, 0.6553, 0.5557, 0.6553, 0.5557, 0.8447, 0.5, 0.8447, 0.5, 0.6553, 0.5, 0.6553, 0.5, 0.8447, 0.4443, 0.8447, 0.4443, 0.6553, 0.4443, 0.6553, 0.4443, 0.8447, 0.4072, 0.8447, 0.4072, 0.6553, 0.4072, 0.6553, 0.4072, 0.8447, 0.3743, 0.8447, 0.3743, 0.6553, 0.3743, 0.6553, 0.3743, 0.8447, 0.3449, 0.8447, 0.3449, 0.6553, 0.3449, 0.6553, 0.3449, 0.8447, 0.318, 0.8447, 0.318, 0.6553, 0.318, 0.6553, 0.318, 0.8447, 0.2926, 0.8447, 0.2926, 0.6553, 0.2926, 0.6553, 0.2926, 0.8447, 0.2681, 0.8447, 0.2681, 0.6553, 0.2681, 0.6553, 0.2681, 0.8447, 0.25, 0.8447, 0.25, 0.6553, 0.25, 0.6553, 0.25, 0.8447, 0.2319, 0.8447, 0.2319, 0.6553, 0.2319, 0.6553, 0.2319, 0.8447, 0.2074, 0.8447, 0.2074, 0.6553, 0.2074, 0.6553, 0.2074, 0.8447, 0.182, 0.8447, 0.182, 0.6553, 0.182, 0.6553, 0.182, 0.8447, 0.1551, 0.8447, 0.1551, 0.6553, 0.1551, 0.6553, 0.1551, 0.8447, 0.1257, 0.8447, 0.1257, 0.6553, 0.1257, 0.6553, 0.1257, 0.8447, 0.09279, 0.8447, 0.09279, 0.6553, 0.7677, 0.3392, 0.75, 0.3409, 0.7323, 0.3392, 0.7152, 0.334, 0.6995, 0.3256, 0.6857, 0.3143, 0.6744, 0.3005, 0.666, 0.2848, 0.6608, 0.2677, 0.6591, 0.25, 0.6608, 0.2323, 0.666, 0.2152, 0.6744, 0.1995, 0.6857, 0.1857, 0.6995, 0.1744, 0.7152, 0.166, 0.7323, 0.1608, 0.75, 0.1591, 0.7677, 0.1608, 0.7848, 0.166, 0.8005, 0.1744, 0.8143, 0.1857, 0.8256, 0.1995, 0.834, 0.2152, 0.8392, 0.2323, 0.8409, 0.25, 0.8392, 0.2677, 0.834, 0.2848, 0.8256, 0.3005, 0.8143, 0.3143, 0.8005, 0.3256, 0.7848, 0.334, 0.09279, 0.6553, 0.09279, 0.8447, 0.05573, 0.8447, 0.05573, 0.6553, 0.05573, 0.6553, 0.05573, 0.8447, 0.01511, 0.8447, 0.01511, 0.6553, 0.25, 0.3409, 0.2677, 0.3392, 0.2848, 0.334, 0.3005, 0.3256, 0.3143, 0.3143, 0.3256, 0.3005, 0.334, 0.2848, 0.3392, 0.2677, 0.3409, 0.25, 0.3392, 0.2323, 0.334, 0.2152, 0.3256, 0.1995, 0.3143, 0.1857, 0.3005, 0.1744, 0.2848, 0.166, 0.2677, 0.1608, 0.25, 0.1591, 0.2323, 0.1608, 0.2152, 0.166, 0.1995, 0.1744, 0.1857, 0.1857, 0.1744, 0.1995, 0.166, 0.2152, 0.1608, 0.2323, 0.1591, 0.25, 0.1608, 0.2677, 0.166, 0.2848, 0.1744, 0.3005, 0.1857, 0.3143, 0.1995, 0.3256, 0.2152, 0.334, 0.2323, 0.3392])
me_cube_003.materials.append(mat_material)
me_cube_003.use_mirror_vertex_groups = False
me_cube_003.update()

# ---- objects
ob_cube = bpy.data.objects.new('Cube', me_cube)
ob_camera = bpy.data.objects.new('Camera', cam_camera)
ob_empty = bpy.data.objects.new('Empty', None)
ob_empty_001 = bpy.data.objects.new('Empty.001', None)
ob_cube_002 = bpy.data.objects.new('Cube.002', me_cube_003)

# ---- transforms, parenting, visibility, modifiers, constraints
ob_cube.location = (-2.83, -0.2052, -0.2711)
ob_cube.scale = (1.004, -0.802, 0.3619)
ob_cube.lock_rotations_4d = False
ob_cube.empty_display_type = 'ARROWS'
ob_cube.lineart.crease_threshold = 0.0
ob_camera.location = (7.359, -6.926, 4.958)
ob_camera.rotation_euler = (1.109, 0.0, 0.8149)
ob_camera.lock_rotations_4d = False
ob_camera.empty_display_type = 'ARROWS'
ob_camera.color = (0.0, 0.0, 0.0, 0.0)
ob_camera.display_type = 'WIRE'
ob_camera.lineart.crease_threshold = 0.0
ob_empty.location = (2.825, -0.1653, 1.503)
ob_empty.rotation_euler = (1.234, 0.01392, -3.018)
ob_empty.empty_display_type = 'IMAGE'
ob_empty.empty_display_size = 5.0
ob_empty_001.location = (-2.781, -0.7015, -0.1592)
ob_empty_001.rotation_euler = (1.571, 0.0, 0.0)
ob_empty_001.empty_display_type = 'IMAGE'
ob_empty_001.empty_display_size = 5.0
ob_cube_002.location = (-1.635, 0.4522, -0.6037)
ob_cube_002.scale = (1.103, -0.8818, 0.398)
ob_cube_002.lock_rotations_4d = False
ob_cube_002.empty_display_type = 'ARROWS'
ob_cube_002.lineart.crease_threshold = 0.0

# ---- collection membership
col_collection.objects.link(ob_cube)
col_collection.objects.link(ob_camera)
col_collection.objects.link(ob_empty)
col_collection.objects.link(ob_empty_001)
col_collection.objects.link(ob_cube_002)

# ---- scene / render settings (as saved in the file)
scene.camera = ob_camera
scene.frame_start = 1; scene.frame_end = 250; scene.frame_set(1)
scene.render.engine = 'BLENDER_EEVEE_NEXT'
scene.cycles.sampling_pattern = 'TABULATED_SOBOL'
bpy.context.view_layer.update()

# ---- added for rendering (the .blend has no usable light): sun
light_auto_sun = bpy.data.lights.new('AutoSun', 'SUN')
light_auto_sun.energy = 3.0
light_auto_sun.angle = 0.0523599
ob_auto_sun = bpy.data.objects.new('AutoSun', light_auto_sun)
scene.collection.objects.link(ob_auto_sun)
ob_auto_sun.rotation_euler = (0.872665, 0.174533, 0.523599)
bpy.context.view_layer.update()
